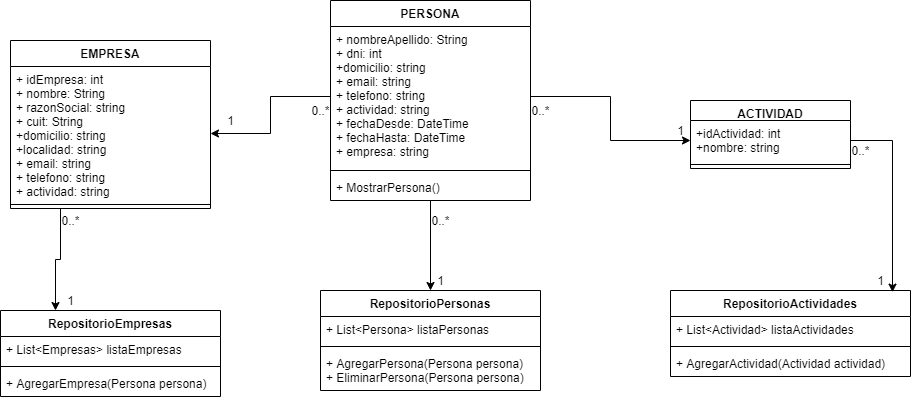

The diagram above was exported from draw.io. Its source (the exported page's mxGraphModel, read from the mxfile embedded in the PNG):
<mxGraphModel dx="1944" dy="1848" grid="1" gridSize="10" guides="1" tooltips="1" connect="1" arrows="1" fold="1" page="1" pageScale="1" pageWidth="827" pageHeight="1169" math="0" shadow="0">
  <root>
    <mxCell id="0" />
    <mxCell id="1" parent="0" />
    <mxCell id="0VgrPrKVsy7oZfqHuh9d-1" value="RepositorioActividades" style="swimlane;fontStyle=1;align=center;verticalAlign=top;childLayout=stackLayout;horizontal=1;startSize=26;horizontalStack=0;resizeParent=1;resizeParentMax=0;resizeLast=0;collapsible=1;marginBottom=0;" parent="1" vertex="1">
      <mxGeometry x="480" y="280" width="240" height="86" as="geometry" />
    </mxCell>
    <mxCell id="0VgrPrKVsy7oZfqHuh9d-2" value="+ List&lt;Actividad&gt; listaActividades" style="text;strokeColor=none;fillColor=none;align=left;verticalAlign=top;spacingLeft=4;spacingRight=4;overflow=hidden;rotatable=0;points=[[0,0.5],[1,0.5]];portConstraint=eastwest;" parent="0VgrPrKVsy7oZfqHuh9d-1" vertex="1">
      <mxGeometry y="26" width="240" height="26" as="geometry" />
    </mxCell>
    <mxCell id="0VgrPrKVsy7oZfqHuh9d-3" value="" style="line;strokeWidth=1;fillColor=none;align=left;verticalAlign=middle;spacingTop=-1;spacingLeft=3;spacingRight=3;rotatable=0;labelPosition=right;points=[];portConstraint=eastwest;" parent="0VgrPrKVsy7oZfqHuh9d-1" vertex="1">
      <mxGeometry y="52" width="240" height="8" as="geometry" />
    </mxCell>
    <mxCell id="0VgrPrKVsy7oZfqHuh9d-4" value="+ AgregarActividad(Actividad actividad)" style="text;strokeColor=none;fillColor=none;align=left;verticalAlign=top;spacingLeft=4;spacingRight=4;overflow=hidden;rotatable=0;points=[[0,0.5],[1,0.5]];portConstraint=eastwest;" parent="0VgrPrKVsy7oZfqHuh9d-1" vertex="1">
      <mxGeometry y="60" width="240" height="26" as="geometry" />
    </mxCell>
    <mxCell id="0VgrPrKVsy7oZfqHuh9d-5" value="RepositorioPersonas" style="swimlane;fontStyle=1;align=center;verticalAlign=top;childLayout=stackLayout;horizontal=1;startSize=26;horizontalStack=0;resizeParent=1;resizeParentMax=0;resizeLast=0;collapsible=1;marginBottom=0;" parent="1" vertex="1">
      <mxGeometry x="130" y="280" width="220" height="100" as="geometry" />
    </mxCell>
    <mxCell id="0VgrPrKVsy7oZfqHuh9d-6" value="+ List&lt;Persona&gt; listaPersonas" style="text;strokeColor=none;fillColor=none;align=left;verticalAlign=top;spacingLeft=4;spacingRight=4;overflow=hidden;rotatable=0;points=[[0,0.5],[1,0.5]];portConstraint=eastwest;" parent="0VgrPrKVsy7oZfqHuh9d-5" vertex="1">
      <mxGeometry y="26" width="220" height="26" as="geometry" />
    </mxCell>
    <mxCell id="0VgrPrKVsy7oZfqHuh9d-7" value="" style="line;strokeWidth=1;fillColor=none;align=left;verticalAlign=middle;spacingTop=-1;spacingLeft=3;spacingRight=3;rotatable=0;labelPosition=right;points=[];portConstraint=eastwest;" parent="0VgrPrKVsy7oZfqHuh9d-5" vertex="1">
      <mxGeometry y="52" width="220" height="8" as="geometry" />
    </mxCell>
    <mxCell id="0VgrPrKVsy7oZfqHuh9d-8" value="+ AgregarPersona(Persona persona)&#10;+ EliminarPersona(Persona persona)" style="text;strokeColor=none;fillColor=none;align=left;verticalAlign=top;spacingLeft=4;spacingRight=4;overflow=hidden;rotatable=0;points=[[0,0.5],[1,0.5]];portConstraint=eastwest;" parent="0VgrPrKVsy7oZfqHuh9d-5" vertex="1">
      <mxGeometry y="60" width="220" height="40" as="geometry" />
    </mxCell>
    <mxCell id="0VgrPrKVsy7oZfqHuh9d-9" value="ACTIVIDAD" style="swimlane;fontStyle=1;align=center;verticalAlign=top;childLayout=stackLayout;horizontal=1;startSize=20;horizontalStack=0;resizeParent=1;resizeParentMax=0;resizeLast=0;collapsible=1;marginBottom=0;" parent="1" vertex="1">
      <mxGeometry x="500" y="90" width="160" height="68" as="geometry" />
    </mxCell>
    <mxCell id="0VgrPrKVsy7oZfqHuh9d-10" value="+idActividad: int&#10;+nombre: string" style="text;strokeColor=none;fillColor=none;align=left;verticalAlign=top;spacingLeft=4;spacingRight=4;overflow=hidden;rotatable=0;points=[[0,0.5],[1,0.5]];portConstraint=eastwest;" parent="0VgrPrKVsy7oZfqHuh9d-9" vertex="1">
      <mxGeometry y="20" width="160" height="40" as="geometry" />
    </mxCell>
    <mxCell id="0VgrPrKVsy7oZfqHuh9d-11" value="" style="line;strokeWidth=1;fillColor=none;align=left;verticalAlign=middle;spacingTop=-1;spacingLeft=3;spacingRight=3;rotatable=0;labelPosition=right;points=[];portConstraint=eastwest;" parent="0VgrPrKVsy7oZfqHuh9d-9" vertex="1">
      <mxGeometry y="60" width="160" height="8" as="geometry" />
    </mxCell>
    <mxCell id="0VgrPrKVsy7oZfqHuh9d-17" style="edgeStyle=orthogonalEdgeStyle;rounded=0;orthogonalLoop=1;jettySize=auto;html=1;" parent="1" source="0VgrPrKVsy7oZfqHuh9d-13" target="0VgrPrKVsy7oZfqHuh9d-5" edge="1">
      <mxGeometry relative="1" as="geometry" />
    </mxCell>
    <mxCell id="0VgrPrKVsy7oZfqHuh9d-13" value="PERSONA&#10;" style="swimlane;fontStyle=1;align=center;verticalAlign=top;childLayout=stackLayout;horizontal=1;startSize=26;horizontalStack=0;resizeParent=1;resizeParentMax=0;resizeLast=0;collapsible=1;marginBottom=0;" parent="1" vertex="1">
      <mxGeometry x="140" y="-10" width="200" height="200" as="geometry" />
    </mxCell>
    <mxCell id="0VgrPrKVsy7oZfqHuh9d-14" value="+ nombreApellido: String&#10;+ dni: int&#10;+domicilio: string&#10;+ email: string&#10;+ telefono: string&#10;+ actividad: string&#10;+ fechaDesde: DateTime&#10;+ fechaHasta: DateTime&#10;+ empresa: string" style="text;strokeColor=none;fillColor=none;align=left;verticalAlign=top;spacingLeft=4;spacingRight=4;overflow=hidden;rotatable=0;points=[[0,0.5],[1,0.5]];portConstraint=eastwest;" parent="0VgrPrKVsy7oZfqHuh9d-13" vertex="1">
      <mxGeometry y="26" width="200" height="140" as="geometry" />
    </mxCell>
    <mxCell id="0VgrPrKVsy7oZfqHuh9d-15" value="" style="line;strokeWidth=1;fillColor=none;align=left;verticalAlign=middle;spacingTop=-1;spacingLeft=3;spacingRight=3;rotatable=0;labelPosition=right;points=[];portConstraint=eastwest;" parent="0VgrPrKVsy7oZfqHuh9d-13" vertex="1">
      <mxGeometry y="166" width="200" height="8" as="geometry" />
    </mxCell>
    <mxCell id="0VgrPrKVsy7oZfqHuh9d-16" value="+ MostrarPersona()" style="text;strokeColor=none;fillColor=none;align=left;verticalAlign=top;spacingLeft=4;spacingRight=4;overflow=hidden;rotatable=0;points=[[0,0.5],[1,0.5]];portConstraint=eastwest;" parent="0VgrPrKVsy7oZfqHuh9d-13" vertex="1">
      <mxGeometry y="174" width="200" height="26" as="geometry" />
    </mxCell>
    <mxCell id="0VgrPrKVsy7oZfqHuh9d-18" style="edgeStyle=orthogonalEdgeStyle;rounded=0;orthogonalLoop=1;jettySize=auto;html=1;entryX=0;entryY=0.5;entryDx=0;entryDy=0;" parent="1" source="0VgrPrKVsy7oZfqHuh9d-14" target="0VgrPrKVsy7oZfqHuh9d-10" edge="1">
      <mxGeometry relative="1" as="geometry" />
    </mxCell>
    <mxCell id="0VgrPrKVsy7oZfqHuh9d-19" style="edgeStyle=orthogonalEdgeStyle;rounded=0;orthogonalLoop=1;jettySize=auto;html=1;entryX=0.925;entryY=0.019;entryDx=0;entryDy=0;entryPerimeter=0;" parent="1" source="0VgrPrKVsy7oZfqHuh9d-10" target="0VgrPrKVsy7oZfqHuh9d-1" edge="1">
      <mxGeometry relative="1" as="geometry" />
    </mxCell>
    <mxCell id="0VgrPrKVsy7oZfqHuh9d-20" value="0..*" style="text;html=1;align=center;verticalAlign=middle;resizable=0;points=[];autosize=1;strokeColor=none;fillColor=none;" parent="1" vertex="1">
      <mxGeometry x="335" y="90" width="30" height="20" as="geometry" />
    </mxCell>
    <mxCell id="0VgrPrKVsy7oZfqHuh9d-21" value="1" style="text;html=1;align=center;verticalAlign=middle;resizable=0;points=[];autosize=1;strokeColor=none;fillColor=none;" parent="1" vertex="1">
      <mxGeometry x="480" y="110" width="20" height="20" as="geometry" />
    </mxCell>
    <mxCell id="0VgrPrKVsy7oZfqHuh9d-22" value="0..*" style="text;html=1;align=center;verticalAlign=middle;resizable=0;points=[];autosize=1;strokeColor=none;fillColor=none;" parent="1" vertex="1">
      <mxGeometry x="235" y="200" width="30" height="20" as="geometry" />
    </mxCell>
    <mxCell id="0VgrPrKVsy7oZfqHuh9d-23" value="1" style="text;html=1;align=center;verticalAlign=middle;resizable=0;points=[];autosize=1;strokeColor=none;fillColor=none;" parent="1" vertex="1">
      <mxGeometry x="240" y="260" width="20" height="20" as="geometry" />
    </mxCell>
    <mxCell id="0VgrPrKVsy7oZfqHuh9d-24" value="0..*" style="text;html=1;align=center;verticalAlign=middle;resizable=0;points=[];autosize=1;strokeColor=none;fillColor=none;" parent="1" vertex="1">
      <mxGeometry x="655" y="130" width="30" height="20" as="geometry" />
    </mxCell>
    <mxCell id="0VgrPrKVsy7oZfqHuh9d-26" value="1" style="text;html=1;align=center;verticalAlign=middle;resizable=0;points=[];autosize=1;strokeColor=none;fillColor=none;" parent="1" vertex="1">
      <mxGeometry x="680" y="260" width="20" height="20" as="geometry" />
    </mxCell>
    <mxCell id="12y7iQJ6ayWqhH9Vzk7E-1" value="RepositorioEmpresas" style="swimlane;fontStyle=1;align=center;verticalAlign=top;childLayout=stackLayout;horizontal=1;startSize=26;horizontalStack=0;resizeParent=1;resizeParentMax=0;resizeLast=0;collapsible=1;marginBottom=0;" vertex="1" parent="1">
      <mxGeometry x="-190" y="300" width="220" height="86" as="geometry" />
    </mxCell>
    <mxCell id="12y7iQJ6ayWqhH9Vzk7E-2" value="+ List&lt;Empresas&gt; listaEmpresas" style="text;strokeColor=none;fillColor=none;align=left;verticalAlign=top;spacingLeft=4;spacingRight=4;overflow=hidden;rotatable=0;points=[[0,0.5],[1,0.5]];portConstraint=eastwest;" vertex="1" parent="12y7iQJ6ayWqhH9Vzk7E-1">
      <mxGeometry y="26" width="220" height="26" as="geometry" />
    </mxCell>
    <mxCell id="12y7iQJ6ayWqhH9Vzk7E-3" value="" style="line;strokeWidth=1;fillColor=none;align=left;verticalAlign=middle;spacingTop=-1;spacingLeft=3;spacingRight=3;rotatable=0;labelPosition=right;points=[];portConstraint=eastwest;" vertex="1" parent="12y7iQJ6ayWqhH9Vzk7E-1">
      <mxGeometry y="52" width="220" height="8" as="geometry" />
    </mxCell>
    <mxCell id="12y7iQJ6ayWqhH9Vzk7E-4" value="+ AgregarEmpresa(Persona persona)" style="text;strokeColor=none;fillColor=none;align=left;verticalAlign=top;spacingLeft=4;spacingRight=4;overflow=hidden;rotatable=0;points=[[0,0.5],[1,0.5]];portConstraint=eastwest;" vertex="1" parent="12y7iQJ6ayWqhH9Vzk7E-1">
      <mxGeometry y="60" width="220" height="26" as="geometry" />
    </mxCell>
    <mxCell id="12y7iQJ6ayWqhH9Vzk7E-5" value="EMPRESA" style="swimlane;fontStyle=1;align=center;verticalAlign=top;childLayout=stackLayout;horizontal=1;startSize=26;horizontalStack=0;resizeParent=1;resizeParentMax=0;resizeLast=0;collapsible=1;marginBottom=0;" vertex="1" parent="1">
      <mxGeometry x="-180" y="30" width="200" height="168" as="geometry" />
    </mxCell>
    <mxCell id="12y7iQJ6ayWqhH9Vzk7E-6" value="+ idEmpresa: int&#10;+ nombre: String&#10;+ razonSocial: string&#10;+ cuit: String&#10;+domicilio: string&#10;+localidad: string&#10;+ email: string&#10;+ telefono: string&#10;+ actividad: string" style="text;strokeColor=none;fillColor=none;align=left;verticalAlign=top;spacingLeft=4;spacingRight=4;overflow=hidden;rotatable=0;points=[[0,0.5],[1,0.5]];portConstraint=eastwest;" vertex="1" parent="12y7iQJ6ayWqhH9Vzk7E-5">
      <mxGeometry y="26" width="200" height="134" as="geometry" />
    </mxCell>
    <mxCell id="12y7iQJ6ayWqhH9Vzk7E-7" value="" style="line;strokeWidth=1;fillColor=none;align=left;verticalAlign=middle;spacingTop=-1;spacingLeft=3;spacingRight=3;rotatable=0;labelPosition=right;points=[];portConstraint=eastwest;" vertex="1" parent="12y7iQJ6ayWqhH9Vzk7E-5">
      <mxGeometry y="160" width="200" height="8" as="geometry" />
    </mxCell>
    <mxCell id="12y7iQJ6ayWqhH9Vzk7E-9" style="edgeStyle=orthogonalEdgeStyle;rounded=0;orthogonalLoop=1;jettySize=auto;html=1;entryX=1;entryY=0.5;entryDx=0;entryDy=0;" edge="1" parent="1" source="0VgrPrKVsy7oZfqHuh9d-14" target="12y7iQJ6ayWqhH9Vzk7E-6">
      <mxGeometry relative="1" as="geometry" />
    </mxCell>
    <mxCell id="12y7iQJ6ayWqhH9Vzk7E-10" value="0..*" style="text;html=1;align=center;verticalAlign=middle;resizable=0;points=[];autosize=1;strokeColor=none;fillColor=none;" vertex="1" parent="1">
      <mxGeometry x="115" y="90" width="30" height="20" as="geometry" />
    </mxCell>
    <mxCell id="12y7iQJ6ayWqhH9Vzk7E-11" value="1" style="text;html=1;align=center;verticalAlign=middle;resizable=0;points=[];autosize=1;strokeColor=none;fillColor=none;" vertex="1" parent="1">
      <mxGeometry x="30" y="100" width="20" height="20" as="geometry" />
    </mxCell>
    <mxCell id="12y7iQJ6ayWqhH9Vzk7E-12" style="edgeStyle=orthogonalEdgeStyle;rounded=0;orthogonalLoop=1;jettySize=auto;html=1;entryX=0.25;entryY=0;entryDx=0;entryDy=0;exitX=0.25;exitY=1;exitDx=0;exitDy=0;" edge="1" parent="1" source="12y7iQJ6ayWqhH9Vzk7E-5" target="12y7iQJ6ayWqhH9Vzk7E-1">
      <mxGeometry relative="1" as="geometry" />
    </mxCell>
    <mxCell id="12y7iQJ6ayWqhH9Vzk7E-13" value="0..*" style="text;html=1;align=center;verticalAlign=middle;resizable=0;points=[];autosize=1;strokeColor=none;fillColor=none;" vertex="1" parent="1">
      <mxGeometry x="-135" y="200" width="30" height="20" as="geometry" />
    </mxCell>
    <mxCell id="12y7iQJ6ayWqhH9Vzk7E-14" value="1" style="text;html=1;align=center;verticalAlign=middle;resizable=0;points=[];autosize=1;strokeColor=none;fillColor=none;" vertex="1" parent="1">
      <mxGeometry x="-130" y="280" width="20" height="20" as="geometry" />
    </mxCell>
  </root>
</mxGraphModel>